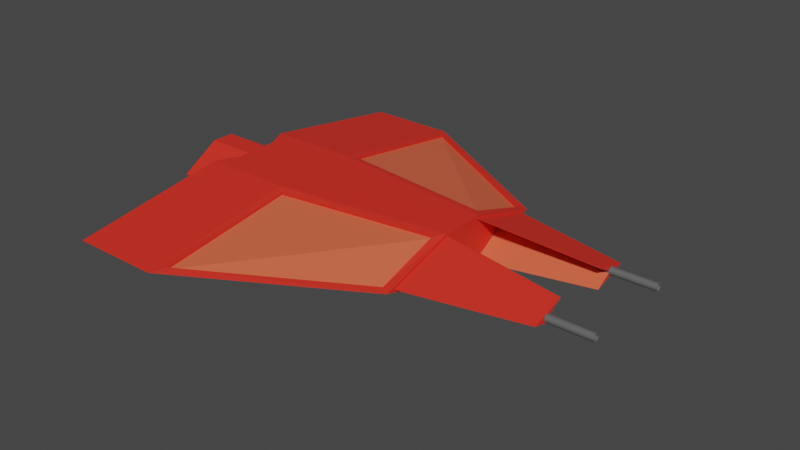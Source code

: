 # Source: spaceship.blend  (saved by Blender 2.82.7; exported with 4.5.12 LTS)
import bpy
from mathutils import Matrix  # noqa: F401  (used for matrix-valued properties, if any)

bpy.ops.wm.read_factory_settings(use_empty=True)
scene = bpy.context.scene
scene.name = 'Scene'

# ---- collections
col_collection = bpy.data.collections.new('Collection'); scene.collection.children.link(col_collection)

# ---- materials (node trees are filled in below, after node groups)
mat_material_001 = bpy.data.materials.new('Material.001')
mat_material_001.use_transparent_shadow = False
mat_material_002 = bpy.data.materials.new('Material.002')
mat_material_002.use_transparent_shadow = False
mat_material_003 = bpy.data.materials.new('Material.003')
mat_material_003.use_transparent_shadow = False

# ---- material node trees
mat_material_001.use_nodes = True; mat_material_001.node_tree.nodes.clear()
_N = mat_material_001.node_tree.nodes; _L = mat_material_001.node_tree.links
n0 = _N.new('ShaderNodeOutputMaterial'); n0.name = 'Material Output'; n0.location = (300, 300)
n1 = _N.new('ShaderNodeBsdfPrincipled'); n1.name = 'Principled BSDF'; n1.location = (10, 300)
n1.distribution = 'GGX'
n1.subsurface_method = 'BURLEY'
n1.inputs[0].default_value = (0.8, 0.02857, 0.0161, 1.0)
n1.inputs[3].default_value = 1.45
n1.inputs[27].default_value = (0.0, 0.0, 0.0, 1.0)
n1.inputs[28].default_value = 1.0
_L.new(n1.outputs[0], n0.inputs[0])
n0.is_active_output = True
mat_material_002.use_nodes = True; mat_material_002.node_tree.nodes.clear()
_N = mat_material_002.node_tree.nodes; _L = mat_material_002.node_tree.links
n0 = _N.new('ShaderNodeOutputMaterial'); n0.name = 'Material Output'; n0.location = (300, 300)
n1 = _N.new('ShaderNodeBsdfPrincipled'); n1.name = 'Principled BSDF'; n1.location = (10, 300)
n1.distribution = 'GGX'
n1.subsurface_method = 'BURLEY'
n1.inputs[0].default_value = (0.8, 0.1283, 0.05819, 1.0)
n1.inputs[3].default_value = 1.45
n1.inputs[27].default_value = (0.0, 0.0, 0.0, 1.0)
n1.inputs[28].default_value = 1.0
_L.new(n1.outputs[0], n0.inputs[0])
n0.is_active_output = True
mat_material_003.use_nodes = True; mat_material_003.node_tree.nodes.clear()
_N = mat_material_003.node_tree.nodes; _L = mat_material_003.node_tree.links
n0 = _N.new('ShaderNodeOutputMaterial'); n0.name = 'Material Output'; n0.location = (300, 300)
n1 = _N.new('ShaderNodeBsdfPrincipled'); n1.name = 'Principled BSDF'; n1.location = (10, 300)
n1.distribution = 'GGX'
n1.subsurface_method = 'BURLEY'
n1.inputs[0].default_value = (0.1156, 0.1156, 0.1156, 1.0)
n1.inputs[3].default_value = 1.45
n1.inputs[27].default_value = (0.0, 0.0, 0.0, 1.0)
n1.inputs[28].default_value = 1.0
_L.new(n1.outputs[0], n0.inputs[0])
n0.is_active_output = True

# ---- world
world_world = bpy.data.worlds.new('World'); scene.world = world_world
world_world.use_nodes = True; world_world.node_tree.nodes.clear()
_N = world_world.node_tree.nodes; _L = world_world.node_tree.links
n0 = _N.new('ShaderNodeOutputWorld'); n0.name = 'World Output'; n0.location = (300, 300)
n1 = _N.new('ShaderNodeBackground'); n1.name = 'Background'; n1.location = (10, 300)
n1.inputs[0].default_value = (0.05088, 0.05088, 0.05088, 1.0)
_L.new(n1.outputs[0], n0.inputs[0])
n0.is_active_output = True
world_world.color = (0.05088, 0.05088, 0.05088)
world_world.use_sun_shadow = False
world_world.sun_shadow_jitter_overblur = 0.0

# ---- meshes
me_cube_001 = bpy.data.meshes.new('Cube.001')
me_cube_001.from_pydata([(-1.0, 1.0, -0.5242), (-1.0, 1.0, 0.5242), (1.183, 4.176, 0.04892), (-1.0, 4.484, 0.0), (1.0, 1.0, -0.5242), (1.181, 1.155, 0.4803), (-0.7607, 2.242, 0.0), (-0.7607, 0.5, 0.5242), (4.909, 0.4913, -0.4653), (4.909, 2.037, 0.0), (-0.7607, 0.5, -0.5242), (4.909, 0.4913, 0.4653), (-0.7607, 1.121, 0.0), (4.909, 1.235, 0.0), (-0.7607, 0.25, -0.5242), (4.909, 0.4622, 0.4653), (-0.7607, 0.25, 0.5242), (4.909, 0.4622, -0.4653), (4.909, 0.25, -0.5242), (4.909, 0.5, -0.5242), (4.728, 0.705, 0.4958), (4.726, 2.14, 0.03333), (4.909, 0.25, 0.5242), (4.909, 1.121, 0.0), (7.555, 1.457, 0.0), (7.555, 1.051, 0.0), (7.555, 0.6605, -0.2227), (7.555, 0.6753, -0.2227), (7.555, 0.6753, 0.2227), (7.555, 0.6605, 0.2227), (1.0, 1.0, 0.5242), (1.0, 4.484, 0.0), (4.909, 2.242, 0.0), (4.909, 0.5, 0.5242), (1.178, 1.145, 0.4298), (1.179, 4.166, -0.001553), (4.723, 2.13, -0.01715), (4.725, 0.6949, 0.4453), (-0.7607, 0.25, -0.5242), (-0.7607, 1.121, 0.0), (-0.7607, 0.25, 0.5242), (-1.848, 0.9652, 0.0), (-1.848, 0.2277, -0.4439), (-1.848, 0.2277, 0.4439), (-0.7607, 0.0, 0.0), (4.909, 0.0, 0.0), (-1.0, -1.0, -0.5242), (-1.0, -1.0, 0.5242), (1.183, -4.176, 0.04892), (-1.0, -4.484, 0.0), (1.0, -1.0, -0.5242), (1.181, -1.155, 0.4803), (-0.7607, 0.0, -0.5242), (-0.7607, 0.0, 0.5242), (4.909, 0.0, -0.5242), (4.909, 0.0, 0.5242), (-0.7607, -2.242, 0.0), (-0.7607, -0.5, 0.5242), (4.909, -0.4913, -0.4653), (4.909, -2.037, 0.0), (-0.7607, -0.5, -0.5242), (4.909, -0.4913, 0.4653), (-0.7607, -1.121, 0.0), (4.909, -1.235, 0.0), (-0.7607, -0.25, -0.5242), (4.909, -0.4622, 0.4653), (-0.7607, -0.25, 0.5242), (4.909, -0.4622, -0.4653), (4.909, -0.25, -0.5242), (4.909, -0.5, -0.5242), (4.728, -0.705, 0.4958), (4.726, -2.14, 0.03333), (4.909, -0.25, 0.5242), (4.909, -1.121, 0.0), (7.555, -1.457, 0.0), (7.555, -1.051, 0.0), (7.555, -0.6605, -0.2227), (7.555, -0.6753, -0.2227), (7.555, -0.6753, 0.2227), (7.555, -0.6605, 0.2227), (1.0, -1.0, 0.5242), (1.0, -4.484, 0.0), (4.909, -2.242, 0.0), (4.909, -0.5, 0.5242), (1.178, -1.145, 0.4298), (1.179, -4.166, -0.001553), (4.723, -2.13, -0.01715), (4.725, -0.6949, 0.4453), (-0.7607, -0.25, -0.5242), (-0.7607, 0.0, -0.5242), (-0.7607, 0.0, 0.5242), (-0.7607, 0.0, 0.0), (-0.7607, -1.121, 0.0), (-0.7607, -0.25, 0.5242), (-1.848, 0.0, 0.4439), (-1.848, -0.9652, 0.0), (-1.848, -0.2277, -0.4439), (-1.848, 0.0, -0.4439), (-1.848, -0.2277, 0.4439), (-1.848, 0.25, -0.5242), (-1.848, 0.0, -0.5242), (-1.848, 0.0, 0.5242), (-1.848, 0.25, 0.5242), (-1.848, 1.121, 0.0), (-1.848, -0.25, -0.5242), (-1.848, -0.25, 0.5242), (-1.848, -1.121, 0.0), (-1.524, 0.2277, -0.4439), (-1.524, 0.0, -0.4439), (-1.524, 0.0, 0.4439), (-1.524, 0.2277, 0.4439), (-1.524, 0.9652, 0.0), (-1.524, -0.2277, -0.4439), (-1.524, -0.2277, 0.4439), (-1.524, -0.9652, 0.0), (7.212, -0.9941, 2.894e-08), (8.536, -1.011, -2.251e-08), (7.212, -0.9957, -0.01678), (8.536, -1.012, -0.0135), (7.212, -1.001, -0.03292), (8.536, -1.016, -0.02649), (7.212, -1.009, -0.0478), (8.536, -1.023, -0.03846), (7.212, -1.019, -0.06083), (8.536, -1.031, -0.04894), (7.212, -1.032, -0.07153), (8.536, -1.042, -0.05755), (7.212, -1.047, -0.07948), (8.536, -1.054, -0.06395), (7.212, -1.063, -0.08438), (8.536, -1.067, -0.06789), (7.212, -1.08, -0.08603), (8.536, -1.08, -0.06922), (7.212, -1.097, -0.08438), (8.536, -1.094, -0.06789), (7.212, -1.113, -0.07948), (8.536, -1.107, -0.06395), (7.212, -1.128, -0.07153), (8.536, -1.119, -0.05755), (7.212, -1.141, -0.06083), (8.536, -1.129, -0.04894), (7.212, -1.152, -0.0478), (8.536, -1.138, -0.03846), (7.212, -1.16, -0.03292), (8.536, -1.144, -0.02649), (7.212, -1.165, -0.01678), (8.536, -1.148, -0.0135), (7.212, -1.166, 5.697e-08), (8.536, -1.149, -6.063e-09), (7.212, -1.165, 0.01678), (8.536, -1.148, 0.0135), (7.212, -1.16, 0.03292), (8.536, -1.144, 0.02649), (7.212, -1.152, 0.0478), (8.536, -1.138, 0.03846), (7.212, -1.141, 0.06083), (8.536, -1.129, 0.04894), (7.212, -1.128, 0.07153), (8.536, -1.119, 0.05755), (7.212, -1.113, 0.07948), (8.536, -1.107, 0.06395), (7.212, -1.097, 0.08438), (8.536, -1.094, 0.06789), (7.212, -1.08, 0.08603), (8.536, -1.08, 0.06922), (7.212, -1.063, 0.08438), (8.536, -1.067, 0.06789), (7.212, -1.047, 0.07948), (8.536, -1.054, 0.06395), (7.212, -1.032, 0.07153), (8.536, -1.042, 0.05755), (7.212, -1.019, 0.06083), (8.536, -1.031, 0.04894), (7.212, -1.009, 0.0478), (8.536, -1.023, 0.03846), (7.212, -1.001, 0.03292), (8.536, -1.016, 0.02649), (7.212, -0.9957, 0.01678), (8.536, -1.012, 0.0135), (8.536, -0.9957, -0.01678), (8.536, -0.9941, -2.894e-08), (8.536, -1.001, -0.03292), (8.536, -1.009, -0.0478), (8.536, -1.019, -0.06083), (8.536, -1.032, -0.07153), (8.536, -1.047, -0.07948), (8.536, -1.063, -0.08438), (8.536, -1.08, -0.08603), (8.536, -1.097, -0.08438), (8.536, -1.113, -0.07948), (8.536, -1.128, -0.07153), (8.536, -1.141, -0.06083), (8.536, -1.152, -0.0478), (8.536, -1.16, -0.03292), (8.536, -1.165, -0.01678), (8.536, -1.166, -9.02e-10), (8.536, -1.165, 0.01678), (8.536, -1.16, 0.03292), (8.536, -1.152, 0.0478), (8.536, -1.141, 0.06083), (8.536, -1.128, 0.07153), (8.536, -1.113, 0.07948), (8.536, -1.097, 0.08438), (8.536, -1.08, 0.08603), (8.536, -1.063, 0.08438), (8.536, -1.047, 0.07948), (8.536, -1.032, 0.07153), (8.536, -1.019, 0.06083), (8.536, -1.009, 0.0478), (8.536, -1.001, 0.03292), (8.536, -0.9957, 0.01678), (8.414, -1.012, -0.0135), (8.414, -1.011, 6.541e-08), (8.414, -1.016, -0.02649), (8.414, -1.023, -0.03846), (8.414, -1.031, -0.04894), (8.414, -1.042, -0.05755), (8.414, -1.054, -0.06395), (8.414, -1.067, -0.06789), (8.414, -1.08, -0.06922), (8.414, -1.094, -0.06789), (8.414, -1.107, -0.06395), (8.414, -1.119, -0.05755), (8.414, -1.129, -0.04894), (8.414, -1.138, -0.03846), (8.414, -1.144, -0.02649), (8.414, -1.148, -0.0135), (8.414, -1.149, 8.187e-08), (8.414, -1.148, 0.0135), (8.414, -1.144, 0.02649), (8.414, -1.138, 0.03846), (8.414, -1.129, 0.04894), (8.414, -1.119, 0.05755), (8.414, -1.107, 0.06395), (8.414, -1.094, 0.06789), (8.414, -1.08, 0.06922), (8.414, -1.067, 0.06789), (8.414, -1.054, 0.06395), (8.414, -1.042, 0.05755), (8.414, -1.031, 0.04894), (8.414, -1.023, 0.03846), (8.414, -1.016, 0.02649), (8.414, -1.012, 0.0135), (7.212, 1.179, 2.894e-08), (8.536, 1.163, -2.251e-08), (7.212, 1.178, -0.01678), (8.536, 1.161, -0.0135), (7.212, 1.173, -0.03292), (8.536, 1.157, -0.02649), (7.212, 1.165, -0.0478), (8.536, 1.151, -0.03846), (7.212, 1.154, -0.06083), (8.536, 1.142, -0.04894), (7.212, 1.141, -0.07153), (8.536, 1.132, -0.05755), (7.212, 1.126, -0.07948), (8.536, 1.12, -0.06395), (7.212, 1.11, -0.08438), (8.536, 1.107, -0.06789), (7.212, 1.093, -0.08603), (8.536, 1.093, -0.06922), (7.212, 1.077, -0.08438), (8.536, 1.08, -0.06789), (7.212, 1.06, -0.07948), (8.536, 1.067, -0.06395), (7.212, 1.046, -0.07153), (8.536, 1.055, -0.05755), (7.212, 1.032, -0.06083), (8.536, 1.044, -0.04894), (7.212, 1.022, -0.0478), (8.536, 1.036, -0.03846), (7.212, 1.014, -0.03292), (8.536, 1.029, -0.02649), (7.212, 1.009, -0.01678), (8.536, 1.025, -0.0135), (7.212, 1.007, 5.697e-08), (8.536, 1.024, -6.063e-09), (7.212, 1.009, 0.01678), (8.536, 1.025, 0.0135), (7.212, 1.014, 0.03292), (8.536, 1.029, 0.02649), (7.212, 1.022, 0.0478), (8.536, 1.036, 0.03846), (7.212, 1.032, 0.06083), (8.536, 1.044, 0.04894), (7.212, 1.046, 0.07153), (8.536, 1.055, 0.05755), (7.212, 1.06, 0.07948), (8.536, 1.067, 0.06395), (7.212, 1.077, 0.08438), (8.536, 1.08, 0.06789), (7.212, 1.093, 0.08603), (8.536, 1.093, 0.06922), (7.212, 1.11, 0.08438), (8.536, 1.107, 0.06789), (7.212, 1.126, 0.07948), (8.536, 1.12, 0.06395), (7.212, 1.141, 0.07153), (8.536, 1.132, 0.05755), (7.212, 1.154, 0.06083), (8.536, 1.142, 0.04894), (7.212, 1.165, 0.0478), (8.536, 1.151, 0.03846), (7.212, 1.173, 0.03292), (8.536, 1.157, 0.02649), (7.212, 1.178, 0.01678), (8.536, 1.161, 0.0135), (8.536, 1.178, -0.01678), (8.536, 1.179, -2.894e-08), (8.536, 1.173, -0.03292), (8.536, 1.165, -0.0478), (8.536, 1.154, -0.06083), (8.536, 1.141, -0.07153), (8.536, 1.126, -0.07948), (8.536, 1.11, -0.08438), (8.536, 1.093, -0.08603), (8.536, 1.077, -0.08438), (8.536, 1.06, -0.07948), (8.536, 1.046, -0.07153), (8.536, 1.032, -0.06083), (8.536, 1.022, -0.0478), (8.536, 1.014, -0.03292), (8.536, 1.009, -0.01678), (8.536, 1.007, -9.02e-10), (8.536, 1.009, 0.01678), (8.536, 1.014, 0.03292), (8.536, 1.022, 0.0478), (8.536, 1.032, 0.06083), (8.536, 1.046, 0.07153), (8.536, 1.06, 0.07948), (8.536, 1.077, 0.08438), (8.536, 1.093, 0.08603), (8.536, 1.11, 0.08438), (8.536, 1.126, 0.07948), (8.536, 1.141, 0.07153), (8.536, 1.154, 0.06083), (8.536, 1.165, 0.0478), (8.536, 1.173, 0.03292), (8.536, 1.178, 0.01678), (8.414, 1.161, -0.0135), (8.414, 1.163, 6.541e-08), (8.414, 1.157, -0.02649), (8.414, 1.151, -0.03846), (8.414, 1.142, -0.04894), (8.414, 1.132, -0.05755), (8.414, 1.12, -0.06395), (8.414, 1.107, -0.06789), (8.414, 1.093, -0.06922), (8.414, 1.08, -0.06789), (8.414, 1.067, -0.06395), (8.414, 1.055, -0.05755), (8.414, 1.044, -0.04894), (8.414, 1.036, -0.03846), (8.414, 1.029, -0.02649), (8.414, 1.025, -0.0135), (8.414, 1.024, 8.187e-08), (8.414, 1.025, 0.0135), (8.414, 1.029, 0.02649), (8.414, 1.036, 0.03846), (8.414, 1.044, 0.04894), (8.414, 1.055, 0.05755), (8.414, 1.067, 0.06395), (8.414, 1.08, 0.06789), (8.414, 1.093, 0.06922), (8.414, 1.107, 0.06789), (8.414, 1.12, 0.06395), (8.414, 1.132, 0.05755), (8.414, 1.142, 0.04894), (8.414, 1.151, 0.03846), (8.414, 1.157, 0.02649), (8.414, 1.161, 0.0135)], [], [(6, 7, 1, 3), (3, 1, 30, 31), (18, 23, 45, 54), (10, 6, 3, 0), (21, 2, 35, 36), (0, 3, 31, 4), (38, 89, 100, 99), (40, 39, 103, 102), (23, 22, 55, 45), (19, 18, 54, 52, 14, 10, 0, 4), (7, 16, 53, 55, 22, 33, 30, 1), (14, 12, 6, 10), (4, 31, 32, 19), (12, 16, 7, 6), (53, 16, 40, 90), (9, 11, 28, 24), (12, 14, 38, 39), (11, 15, 29, 28), (8, 17, 18, 19), (11, 9, 32, 33), (9, 8, 19, 32), (15, 11, 33, 22), (13, 15, 22, 23), (17, 13, 23, 18), (24, 28, 29, 25), (27, 24, 25, 26), (15, 13, 25, 29), (8, 9, 24, 27), (17, 8, 27, 26), (13, 17, 26, 25), (5, 2, 31, 30), (2, 21, 32, 31), (20, 5, 30, 33), (21, 20, 33, 32), (35, 34, 37, 36), (5, 20, 37, 34), (2, 5, 34, 35), (20, 21, 36, 37), (14, 52, 89, 38), (16, 12, 39, 40), (39, 38, 99, 103), (90, 40, 102, 101), (56, 49, 47, 57), (49, 81, 80, 47), (68, 54, 45, 73), (60, 46, 49, 56), (71, 86, 85, 48), (46, 50, 81, 49), (88, 104, 100, 89), (93, 105, 106, 92), (73, 45, 55, 72), (69, 50, 46, 60, 64, 52, 54, 68), (57, 47, 80, 83, 72, 55, 53, 66), (64, 60, 56, 62), (50, 69, 82, 81), (62, 56, 57, 66), (53, 90, 93, 66), (44, 91, 90, 53), (59, 74, 78, 61), (62, 92, 88, 64), (52, 89, 91, 44), (61, 78, 79, 65), (58, 69, 68, 67), (61, 83, 82, 59), (59, 82, 69, 58), (65, 72, 83, 61), (63, 73, 72, 65), (67, 68, 73, 63), (74, 75, 79, 78), (77, 76, 75, 74), (65, 79, 75, 63), (58, 77, 74, 59), (67, 76, 77, 58), (63, 75, 76, 67), (51, 80, 81, 48), (48, 81, 82, 71), (70, 83, 80, 51), (71, 82, 83, 70), (85, 86, 87, 84), (51, 84, 87, 70), (48, 85, 84, 51), (70, 87, 86, 71), (64, 88, 89, 52), (66, 93, 92, 62), (92, 106, 104, 88), (90, 101, 105, 93), (97, 96, 112, 108), (97, 42, 99, 100), (43, 94, 101, 102), (41, 43, 102, 103), (42, 41, 103, 99), (96, 97, 100, 104), (94, 98, 105, 101), (98, 95, 106, 105), (95, 96, 104, 106), (108, 112, 114, 113, 109, 110, 111, 107), (43, 41, 111, 110), (42, 97, 108, 107), (96, 95, 114, 112), (98, 94, 109, 113), (41, 42, 107, 111), (94, 43, 110, 109), (95, 98, 113, 114), (115, 180, 179, 117), (117, 179, 181, 119), (119, 181, 182, 121), (121, 182, 183, 123), (123, 183, 184, 125), (125, 184, 185, 127), (127, 185, 186, 129), (129, 186, 187, 131), (131, 187, 188, 133), (133, 188, 189, 135), (135, 189, 190, 137), (137, 190, 191, 139), (139, 191, 192, 141), (141, 192, 193, 143), (143, 193, 194, 145), (145, 194, 195, 147), (147, 195, 196, 149), (149, 196, 197, 151), (151, 197, 198, 153), (153, 198, 199, 155), (155, 199, 200, 157), (157, 200, 201, 159), (159, 201, 202, 161), (161, 202, 203, 163), (163, 203, 204, 165), (165, 204, 205, 167), (167, 205, 206, 169), (169, 206, 207, 171), (171, 207, 208, 173), (173, 208, 209, 175), (120, 118, 211, 213), (175, 209, 210, 177), (177, 210, 180, 115), (115, 117, 119, 121, 123, 125, 127, 129, 131, 133, 135, 137, 139, 141, 143, 145, 147, 149, 151, 153, 155, 157, 159, 161, 163, 165, 167, 169, 171, 173, 175, 177), (116, 118, 179, 180), (118, 120, 181, 179), (120, 122, 182, 181), (122, 124, 183, 182), (124, 126, 184, 183), (126, 128, 185, 184), (128, 130, 186, 185), (130, 132, 187, 186), (132, 134, 188, 187), (134, 136, 189, 188), (136, 138, 190, 189), (138, 140, 191, 190), (140, 142, 192, 191), (142, 144, 193, 192), (144, 146, 194, 193), (146, 148, 195, 194), (148, 150, 196, 195), (150, 152, 197, 196), (152, 154, 198, 197), (154, 156, 199, 198), (156, 158, 200, 199), (158, 160, 201, 200), (160, 162, 202, 201), (162, 164, 203, 202), (164, 166, 204, 203), (166, 168, 205, 204), (168, 170, 206, 205), (170, 172, 207, 206), (172, 174, 208, 207), (174, 176, 209, 208), (176, 178, 210, 209), (178, 116, 180, 210), (211, 212, 242, 241, 240, 239, 238, 237, 236, 235, 234, 233, 232, 231, 230, 229, 228, 227, 226, 225, 224, 223, 222, 221, 220, 219, 218, 217, 216, 215, 214, 213), (174, 172, 239, 240), (148, 146, 226, 227), (122, 120, 213, 214), (176, 174, 240, 241), (150, 148, 227, 228), (124, 122, 214, 215), (178, 176, 241, 242), (152, 150, 228, 229), (126, 124, 215, 216), (116, 178, 242, 212), (154, 152, 229, 230), (128, 126, 216, 217), (156, 154, 230, 231), (130, 128, 217, 218), (158, 156, 231, 232), (132, 130, 218, 219), (160, 158, 232, 233), (134, 132, 219, 220), (162, 160, 233, 234), (136, 134, 220, 221), (164, 162, 234, 235), (138, 136, 221, 222), (166, 164, 235, 236), (140, 138, 222, 223), (168, 166, 236, 237), (142, 140, 223, 224), (170, 168, 237, 238), (144, 142, 224, 225), (118, 116, 212, 211), (172, 170, 238, 239), (146, 144, 225, 226), (243, 308, 307, 245), (245, 307, 309, 247), (247, 309, 310, 249), (249, 310, 311, 251), (251, 311, 312, 253), (253, 312, 313, 255), (255, 313, 314, 257), (257, 314, 315, 259), (259, 315, 316, 261), (261, 316, 317, 263), (263, 317, 318, 265), (265, 318, 319, 267), (267, 319, 320, 269), (269, 320, 321, 271), (271, 321, 322, 273), (273, 322, 323, 275), (275, 323, 324, 277), (277, 324, 325, 279), (279, 325, 326, 281), (281, 326, 327, 283), (283, 327, 328, 285), (285, 328, 329, 287), (287, 329, 330, 289), (289, 330, 331, 291), (291, 331, 332, 293), (293, 332, 333, 295), (295, 333, 334, 297), (297, 334, 335, 299), (299, 335, 336, 301), (301, 336, 337, 303), (248, 246, 339, 341), (303, 337, 338, 305), (305, 338, 308, 243), (243, 245, 247, 249, 251, 253, 255, 257, 259, 261, 263, 265, 267, 269, 271, 273, 275, 277, 279, 281, 283, 285, 287, 289, 291, 293, 295, 297, 299, 301, 303, 305), (244, 246, 307, 308), (246, 248, 309, 307), (248, 250, 310, 309), (250, 252, 311, 310), (252, 254, 312, 311), (254, 256, 313, 312), (256, 258, 314, 313), (258, 260, 315, 314), (260, 262, 316, 315), (262, 264, 317, 316), (264, 266, 318, 317), (266, 268, 319, 318), (268, 270, 320, 319), (270, 272, 321, 320), (272, 274, 322, 321), (274, 276, 323, 322), (276, 278, 324, 323), (278, 280, 325, 324), (280, 282, 326, 325), (282, 284, 327, 326), (284, 286, 328, 327), (286, 288, 329, 328), (288, 290, 330, 329), (290, 292, 331, 330), (292, 294, 332, 331), (294, 296, 333, 332), (296, 298, 334, 333), (298, 300, 335, 334), (300, 302, 336, 335), (302, 304, 337, 336), (304, 306, 338, 337), (306, 244, 308, 338), (339, 340, 370, 369, 368, 367, 366, 365, 364, 363, 362, 361, 360, 359, 358, 357, 356, 355, 354, 353, 352, 351, 350, 349, 348, 347, 346, 345, 344, 343, 342, 341), (302, 300, 367, 368), (276, 274, 354, 355), (250, 248, 341, 342), (304, 302, 368, 369), (278, 276, 355, 356), (252, 250, 342, 343), (306, 304, 369, 370), (280, 278, 356, 357), (254, 252, 343, 344), (244, 306, 370, 340), (282, 280, 357, 358), (256, 254, 344, 345), (284, 282, 358, 359), (258, 256, 345, 346), (286, 284, 359, 360), (260, 258, 346, 347), (288, 286, 360, 361), (262, 260, 347, 348), (290, 288, 361, 362), (264, 262, 348, 349), (292, 290, 362, 363), (266, 264, 349, 350), (294, 292, 363, 364), (268, 266, 350, 351), (296, 294, 364, 365), (270, 268, 351, 352), (298, 296, 365, 366), (272, 270, 352, 353), (246, 244, 340, 339), (300, 298, 366, 367), (274, 272, 353, 354)])
me_cube_001.polygons.foreach_set('material_index', [0, 0, 0, 0, 0, 0, 0, 0, 0, 0, 0, 1, 0, 1, 0, 0, 0, 0, 0, 0, 0, 0, 0, 0, 0, 0, 1, 0, 0, 1, 0, 0, 0, 0, 1, 0, 0, 0, 0, 0, 0, 0, 0, 0, 0, 0, 0, 0, 0, 0, 0, 0, 0, 1, 0, 1, 0, 0, 0, 0, 0, 0, 0, 0, 0, 0, 0, 0, 0, 0, 1, 0, 0, 1, 0, 0, 0, 0, 1, 0, 0, 0, 0, 0, 0, 0, 0, 0, 0, 0, 0, 0, 0, 0, 0, 1, 0, 0, 0, 0, 0, 0, 0, 2, 2, 2, 2, 2, 2, 2, 2, 2, 2, 2, 2, 2, 2, 2, 2, 2, 2, 2, 2, 2, 2, 2, 2, 2, 2, 2, 2, 2, 2, 2, 2, 2, 0, 2, 2, 2, 2, 2, 2, 2, 2, 2, 2, 2, 2, 2, 2, 2, 2, 2, 2, 2, 2, 2, 2, 2, 2, 2, 2, 2, 2, 2, 2, 2, 2, 2, 2, 2, 2, 2, 2, 2, 2, 2, 2, 2, 2, 2, 2, 2, 2, 2, 2, 2, 2, 2, 2, 2, 2, 2, 2, 2, 2, 2, 2, 2, 2, 2, 2, 2, 2, 2, 2, 2, 2, 2, 2, 2, 2, 2, 2, 2, 2, 2, 2, 2, 2, 2, 2, 2, 2, 2, 2, 2, 2, 2, 2, 2, 2, 2, 0, 2, 2, 2, 2, 2, 2, 2, 2, 2, 2, 2, 2, 2, 2, 2, 2, 2, 2, 2, 2, 2, 2, 2, 2, 2, 2, 2, 2, 2, 2, 2, 2, 2, 2, 2, 2, 2, 2, 2, 2, 2, 2, 2, 2, 2, 2, 2, 2, 2, 2, 2, 2, 2, 2, 2, 2, 2, 2, 2, 2, 2, 2, 2, 2])
_uv = me_cube_001.uv_layers.new(name='UVMap')
_uv.uv.foreach_set('vector', [0.5, 0.1875, 0.625, 0.1875, 0.625, 0.25, 0.5, 0.25, 0.5, 0.25, 0.625, 0.25, 0.625, 0.5, 0.5, 0.5, 0.375, 0.5938, 0.5, 0.5938, 0.5, 0.625, 0.375, 0.625, 0.375, 0.1875, 0.5, 0.1875, 0.5, 0.25, 0.375, 0.25, 0.5122, 0.5596, 0.5078, 0.5029, 0.5078, 0.5029, 0.5122, 0.5596, 0.375, 0.25, 0.5, 0.25, 0.5, 0.5, 0.375, 0.5, 0.125, 0.5938, 0.125, 0.625, 0.125, 0.625, 0.125, 0.5938, 0.625, 0.1562, 0.5, 0.1562, 0.5, 0.1562, 0.625, 0.1562, 0.5, 0.5938, 0.625, 0.5938, 0.625, 0.625, 0.5, 0.625, 0.375, 0.5625, 0.375, 0.5938, 0.375, 0.625, 0.125, 0.625, 0.125, 0.5938, 0.125, 0.5625, 0.125, 0.5, 0.375, 0.5, 0.875, 0.5625, 0.875, 0.5938, 0.875, 0.625, 0.625, 0.625, 0.625, 0.5938, 0.625, 0.5625, 0.625, 0.5, 0.875, 0.5, 0.375, 0.1562, 0.5, 0.1562, 0.5, 0.1875, 0.375, 0.1875, 0.375, 0.5, 0.5, 0.5, 0.5, 0.5625, 0.375, 0.5625, 0.5, 0.1562, 0.625, 0.1562, 0.625, 0.1875, 0.5, 0.1875, 0.875, 0.625, 0.875, 0.5938, 0.875, 0.5938, 0.875, 0.625, 0.5, 0.5682, 0.6109, 0.577, 0.6109, 0.577, 0.5, 0.5682, 0.5, 0.1562, 0.375, 0.1562, 0.375, 0.1562, 0.5, 0.1562, 0.6109, 0.577, 0.6109, 0.5802, 0.6109, 0.5802, 0.6109, 0.577, 0.3891, 0.577, 0.3891, 0.5802, 0.375, 0.5938, 0.375, 0.5625, 0.6109, 0.577, 0.5, 0.5682, 0.5, 0.5625, 0.625, 0.5625, 0.5, 0.5682, 0.3891, 0.577, 0.375, 0.5625, 0.5, 0.5625, 0.6109, 0.5802, 0.6109, 0.577, 0.625, 0.5625, 0.625, 0.5938, 0.5, 0.5906, 0.6109, 0.5802, 0.625, 0.5938, 0.5, 0.5938, 0.3891, 0.5802, 0.5, 0.5906, 0.5, 0.5938, 0.375, 0.5938, 0.5, 0.5682, 0.6109, 0.577, 0.6109, 0.5802, 0.5, 0.5906, 0.3891, 0.577, 0.5, 0.5682, 0.5, 0.5906, 0.3891, 0.5802, 0.6109, 0.5802, 0.5, 0.5906, 0.5, 0.5906, 0.6109, 0.5802, 0.3891, 0.577, 0.5, 0.5682, 0.5, 0.5682, 0.3891, 0.577, 0.3891, 0.5802, 0.3891, 0.577, 0.3891, 0.577, 0.3891, 0.5802, 0.5, 0.5906, 0.3891, 0.5802, 0.3891, 0.5802, 0.5, 0.5906, 0.6176, 0.5029, 0.5078, 0.5029, 0.5, 0.5, 0.625, 0.5, 0.5078, 0.5029, 0.5122, 0.5596, 0.5, 0.5625, 0.5, 0.5, 0.6133, 0.5596, 0.6176, 0.5029, 0.625, 0.5, 0.625, 0.5625, 0.5122, 0.5596, 0.6133, 0.5596, 0.625, 0.5625, 0.5, 0.5625, 0.5078, 0.5029, 0.6176, 0.5029, 0.6133, 0.5596, 0.5122, 0.5596, 0.6176, 0.5029, 0.6133, 0.5596, 0.6133, 0.5596, 0.6176, 0.5029, 0.5078, 0.5029, 0.6176, 0.5029, 0.6176, 0.5029, 0.5078, 0.5029, 0.6133, 0.5596, 0.5122, 0.5596, 0.5122, 0.5596, 0.6133, 0.5596, 0.125, 0.5938, 0.125, 0.625, 0.125, 0.625, 0.125, 0.5938, 0.625, 0.1562, 0.5, 0.1562, 0.5, 0.1562, 0.625, 0.1562, 0.5, 0.1562, 0.375, 0.1562, 0.375, 0.1562, 0.5, 0.1562, 0.875, 0.625, 0.875, 0.5938, 0.875, 0.5938, 0.875, 0.625, 0.5, 0.1875, 0.5, 0.25, 0.625, 0.25, 0.625, 0.1875, 0.5, 0.25, 0.5, 0.5, 0.625, 0.5, 0.625, 0.25, 0.375, 0.5938, 0.375, 0.625, 0.5, 0.625, 0.5, 0.5938, 0.375, 0.1875, 0.375, 0.25, 0.5, 0.25, 0.5, 0.1875, 0.5122, 0.5596, 0.5122, 0.5596, 0.5078, 0.5029, 0.5078, 0.5029, 0.375, 0.25, 0.375, 0.5, 0.5, 0.5, 0.5, 0.25, 0.125, 0.5938, 0.125, 0.5938, 0.125, 0.625, 0.125, 0.625, 0.625, 0.1562, 0.625, 0.1562, 0.5, 0.1562, 0.5, 0.1562, 0.5, 0.5938, 0.5, 0.625, 0.625, 0.625, 0.625, 0.5938, 0.375, 0.5625, 0.375, 0.5, 0.125, 0.5, 0.125, 0.5625, 0.125, 0.5938, 0.125, 0.625, 0.375, 0.625, 0.375, 0.5938, 0.875, 0.5625, 0.875, 0.5, 0.625, 0.5, 0.625, 0.5625, 0.625, 0.5938, 0.625, 0.625, 0.875, 0.625, 0.875, 0.5938, 0.375, 0.1562, 0.375, 0.1875, 0.5, 0.1875, 0.5, 0.1562, 0.375, 0.5, 0.375, 0.5625, 0.5, 0.5625, 0.5, 0.5, 0.5, 0.1562, 0.5, 0.1875, 0.625, 0.1875, 0.625, 0.1562, 0.875, 0.625, 0.875, 0.625, 0.875, 0.5938, 0.875, 0.5938, 0.0, 0.0, 0.0, 0.0, 0.0, 0.0, 0.0, 0.0, 0.5, 0.5682, 0.5, 0.5682, 0.6109, 0.577, 0.6109, 0.577, 0.5, 0.1562, 0.5, 0.1562, 0.375, 0.1562, 0.375, 0.1562, 0.0, 0.0, 0.0, 0.0, 0.0, 0.0, 0.0, 0.0, 0.6109, 0.577, 0.6109, 0.577, 0.6109, 0.5802, 0.6109, 0.5802, 0.3891, 0.577, 0.375, 0.5625, 0.375, 0.5938, 0.3891, 0.5802, 0.6109, 0.577, 0.625, 0.5625, 0.5, 0.5625, 0.5, 0.5682, 0.5, 0.5682, 0.5, 0.5625, 0.375, 0.5625, 0.3891, 0.577, 0.6109, 0.5802, 0.625, 0.5938, 0.625, 0.5625, 0.6109, 0.577, 0.5, 0.5906, 0.5, 0.5938, 0.625, 0.5938, 0.6109, 0.5802, 0.3891, 0.5802, 0.375, 0.5938, 0.5, 0.5938, 0.5, 0.5906, 0.5, 0.5682, 0.5, 0.5906, 0.6109, 0.5802, 0.6109, 0.577, 0.3891, 0.577, 0.3891, 0.5802, 0.5, 0.5906, 0.5, 0.5682, 0.6109, 0.5802, 0.6109, 0.5802, 0.5, 0.5906, 0.5, 0.5906, 0.3891, 0.577, 0.3891, 0.577, 0.5, 0.5682, 0.5, 0.5682, 0.3891, 0.5802, 0.3891, 0.5802, 0.3891, 0.577, 0.3891, 0.577, 0.5, 0.5906, 0.5, 0.5906, 0.3891, 0.5802, 0.3891, 0.5802, 0.6176, 0.5029, 0.625, 0.5, 0.5, 0.5, 0.5078, 0.5029, 0.5078, 0.5029, 0.5, 0.5, 0.5, 0.5625, 0.5122, 0.5596, 0.6133, 0.5596, 0.625, 0.5625, 0.625, 0.5, 0.6176, 0.5029, 0.5122, 0.5596, 0.5, 0.5625, 0.625, 0.5625, 0.6133, 0.5596, 0.5078, 0.5029, 0.5122, 0.5596, 0.6133, 0.5596, 0.6176, 0.5029, 0.6176, 0.5029, 0.6176, 0.5029, 0.6133, 0.5596, 0.6133, 0.5596, 0.5078, 0.5029, 0.5078, 0.5029, 0.6176, 0.5029, 0.6176, 0.5029, 0.6133, 0.5596, 0.6133, 0.5596, 0.5122, 0.5596, 0.5122, 0.5596, 0.125, 0.5938, 0.125, 0.5938, 0.125, 0.625, 0.125, 0.625, 0.625, 0.1562, 0.625, 0.1562, 0.5, 0.1562, 0.5, 0.1562, 0.5, 0.1562, 0.5, 0.1562, 0.375, 0.1562, 0.375, 0.1562, 0.875, 0.625, 0.875, 0.625, 0.875, 0.5938, 0.875, 0.5938, 0.3941, 0.1367, 0.3941, 0.1522, 0.3941, 0.1522, 0.3941, 0.1367, 0.3941, 0.1367, 0.3941, 0.1522, 0.375, 0.1562, 0.375, 0.125, 0.6059, 0.1522, 0.6059, 0.1367, 0.625, 0.125, 0.625, 0.1562, 0.5, 0.1561, 0.6059, 0.1522, 0.625, 0.1562, 0.5, 0.1562, 0.3941, 0.1522, 0.5, 0.1561, 0.5, 0.1562, 0.375, 0.1562, 0.3941, 0.1522, 0.3941, 0.1367, 0.375, 0.125, 0.375, 0.1562, 0.6059, 0.1367, 0.6059, 0.1522, 0.625, 0.1562, 0.625, 0.125, 0.6059, 0.1522, 0.5, 0.1561, 0.5, 0.1562, 0.625, 0.1562, 0.5, 0.1561, 0.3941, 0.1522, 0.375, 0.1562, 0.5, 0.1562, 0.3941, 0.1367, 0.3941, 0.1522, 0.5, 0.1561, 0.6059, 0.1522, 0.6059, 0.1367, 0.6059, 0.1522, 0.5, 0.1561, 0.3941, 0.1522, 0.6059, 0.1522, 0.5, 0.1561, 0.5, 0.1561, 0.6059, 0.1522, 0.3941, 0.1522, 0.3941, 0.1367, 0.3941, 0.1367, 0.3941, 0.1522, 0.3941, 0.1522, 0.5, 0.1561, 0.5, 0.1561, 0.3941, 0.1522, 0.6059, 0.1522, 0.6059, 0.1367, 0.6059, 0.1367, 0.6059, 0.1522, 0.5, 0.1561, 0.3941, 0.1522, 0.3941, 0.1522, 0.5, 0.1561, 0.6059, 0.1367, 0.6059, 0.1522, 0.6059, 0.1522, 0.6059, 0.1367, 0.5, 0.1561, 0.6059, 0.1522, 0.6059, 0.1522, 0.5, 0.1561, 1.0, 0.5, 1.0, 1.0, 0.9688, 1.0, 0.9688, 0.5, 0.9688, 0.5, 0.9688, 1.0, 0.9375, 1.0, 0.9375, 0.5, 0.9375, 0.5, 0.9375, 1.0, 0.9062, 1.0, 0.9062, 0.5, 0.9062, 0.5, 0.9062, 1.0, 0.875, 1.0, 0.875, 0.5, 0.875, 0.5, 0.875, 1.0, 0.8438, 1.0, 0.8438, 0.5, 0.8438, 0.5, 0.8438, 1.0, 0.8125, 1.0, 0.8125, 0.5, 0.8125, 0.5, 0.8125, 1.0, 0.7812, 1.0, 0.7812, 0.5, 0.7812, 0.5, 0.7812, 1.0, 0.75, 1.0, 0.75, 0.5, 0.75, 0.5, 0.75, 1.0, 0.7188, 1.0, 0.7188, 0.5, 0.7188, 0.5, 0.7188, 1.0, 0.6875, 1.0, 0.6875, 0.5, 0.6875, 0.5, 0.6875, 1.0, 0.6562, 1.0, 0.6562, 0.5, 0.6562, 0.5, 0.6562, 1.0, 0.625, 1.0, 0.625, 0.5, 0.625, 0.5, 0.625, 1.0, 0.5938, 1.0, 0.5938, 0.5, 0.5938, 0.5, 0.5938, 1.0, 0.5625, 1.0, 0.5625, 0.5, 0.5625, 0.5, 0.5625, 1.0, 0.5312, 1.0, 0.5312, 0.5, 0.5312, 0.5, 0.5312, 1.0, 0.5, 1.0, 0.5, 0.5, 0.5, 0.5, 0.5, 1.0, 0.4688, 1.0, 0.4688, 0.5, 0.4688, 0.5, 0.4688, 1.0, 0.4375, 1.0, 0.4375, 0.5, 0.4375, 0.5, 0.4375, 1.0, 0.4062, 1.0, 0.4062, 0.5, 0.4062, 0.5, 0.4062, 1.0, 0.375, 1.0, 0.375, 0.5, 0.375, 0.5, 0.375, 1.0, 0.3438, 1.0, 0.3438, 0.5, 0.3438, 0.5, 0.3438, 1.0, 0.3125, 1.0, 0.3125, 0.5, 0.3125, 0.5, 0.3125, 1.0, 0.2812, 1.0, 0.2812, 0.5, 0.2812, 0.5, 0.2812, 1.0, 0.25, 1.0, 0.25, 0.5, 0.25, 0.5, 0.25, 1.0, 0.2188, 1.0, 0.2188, 0.5, 0.2188, 0.5, 0.2188, 1.0, 0.1875, 1.0, 0.1875, 0.5, 0.1875, 0.5, 0.1875, 1.0, 0.1562, 1.0, 0.1562, 0.5, 0.1562, 0.5, 0.1562, 1.0, 0.125, 1.0, 0.125, 0.5, 0.125, 0.5, 0.125, 1.0, 0.09375, 1.0, 0.09375, 0.5, 0.09375, 0.5, 0.09375, 1.0, 0.0625, 1.0, 0.0625, 0.5, 0.3239, 0.4284, 0.2877, 0.4394, 0.2877, 0.4394, 0.3239, 0.4284, 0.0625, 0.5, 0.0625, 1.0, 0.03125, 1.0, 0.03125, 0.5, 0.03125, 0.5, 0.03125, 1.0, 0.0, 1.0, 0.0, 0.5, 0.75, 0.49, 0.7968, 0.4854, 0.8418, 0.4717, 0.8833, 0.4496, 0.9197, 0.4197, 0.9496, 0.3833, 0.9717, 0.3418, 0.9854, 0.2968, 0.99, 0.25, 0.9854, 0.2032, 0.9717, 0.1582, 0.9496, 0.1167, 0.9197, 0.08029, 0.8833, 0.05045, 0.8418, 0.02827, 0.7968, 0.01461, 0.75, 0.01, 0.7032, 0.01461, 0.6582, 0.02827, 0.6167, 0.05045, 0.5803, 0.08029, 0.5504, 0.1167, 0.5283, 0.1582, 0.5146, 0.2032, 0.51, 0.25, 0.5146, 0.2968, 0.5283, 0.3418, 0.5504, 0.3833, 0.5803, 0.4197, 0.6167, 0.4496, 0.6582, 0.4717, 0.7032, 0.4854, 0.25, 0.4431, 0.2877, 0.4394, 0.2968, 0.4854, 0.25, 0.49, 0.2877, 0.4394, 0.3239, 0.4284, 0.3418, 0.4717, 0.2968, 0.4854, 0.3239, 0.4284, 0.3573, 0.4106, 0.3833, 0.4496, 0.3418, 0.4717, 0.3573, 0.4106, 0.3865, 0.3865, 0.4197, 0.4197, 0.3833, 0.4496, 0.3865, 0.3865, 0.4106, 0.3573, 0.4496, 0.3833, 0.4197, 0.4197, 0.4106, 0.3573, 0.4284, 0.3239, 0.4717, 0.3418, 0.4496, 0.3833, 0.4284, 0.3239, 0.4394, 0.2877, 0.4854, 0.2968, 0.4717, 0.3418, 0.4394, 0.2877, 0.4431, 0.25, 0.49, 0.25, 0.4854, 0.2968, 0.4431, 0.25, 0.4394, 0.2123, 0.4854, 0.2032, 0.49, 0.25, 0.4394, 0.2123, 0.4284, 0.1761, 0.4717, 0.1582, 0.4854, 0.2032, 0.4284, 0.1761, 0.4106, 0.1427, 0.4496, 0.1167, 0.4717, 0.1582, 0.4106, 0.1427, 0.3865, 0.1135, 0.4197, 0.08029, 0.4496, 0.1167, 0.3865, 0.1135, 0.3573, 0.08945, 0.3833, 0.05045, 0.4197, 0.08029, 0.3573, 0.08945, 0.3239, 0.07161, 0.3418, 0.02827, 0.3833, 0.05045, 0.3239, 0.07161, 0.2877, 0.06062, 0.2968, 0.01461, 0.3418, 0.02827, 0.2877, 0.06062, 0.25, 0.05691, 0.25, 0.01, 0.2968, 0.01461, 0.25, 0.05691, 0.2123, 0.06062, 0.2032, 0.01461, 0.25, 0.01, 0.2123, 0.06062, 0.1761, 0.07161, 0.1582, 0.02827, 0.2032, 0.01461, 0.1761, 0.07161, 0.1427, 0.08945, 0.1167, 0.05045, 0.1582, 0.02827, 0.1427, 0.08945, 0.1135, 0.1135, 0.08029, 0.08029, 0.1167, 0.05045, 0.1135, 0.1135, 0.08945, 0.1427, 0.05045, 0.1167, 0.08029, 0.08029, 0.08945, 0.1427, 0.07161, 0.1761, 0.02827, 0.1582, 0.05045, 0.1167, 0.07161, 0.1761, 0.06062, 0.2123, 0.01461, 0.2032, 0.02827, 0.1582, 0.06062, 0.2123, 0.05691, 0.25, 0.01, 0.25, 0.01461, 0.2032, 0.05691, 0.25, 0.06062, 0.2877, 0.01461, 0.2968, 0.01, 0.25, 0.06062, 0.2877, 0.07161, 0.3239, 0.02827, 0.3418, 0.01461, 0.2968, 0.07161, 0.3239, 0.08945, 0.3573, 0.05045, 0.3833, 0.02827, 0.3418, 0.08945, 0.3573, 0.1135, 0.3865, 0.08029, 0.4197, 0.05045, 0.3833, 0.1135, 0.3865, 0.1427, 0.4106, 0.1167, 0.4496, 0.08029, 0.4197, 0.1427, 0.4106, 0.1761, 0.4284, 0.1582, 0.4717, 0.1167, 0.4496, 0.1761, 0.4284, 0.2123, 0.4394, 0.2032, 0.4854, 0.1582, 0.4717, 0.2123, 0.4394, 0.25, 0.4431, 0.25, 0.49, 0.2032, 0.4854, 0.2877, 0.4394, 0.25, 0.4431, 0.2123, 0.4394, 0.1761, 0.4284, 0.1427, 0.4106, 0.1135, 0.3865, 0.08945, 0.3573, 0.07161, 0.3239, 0.06062, 0.2877, 0.05691, 0.25, 0.06062, 0.2123, 0.07161, 0.1761, 0.08945, 0.1427, 0.1135, 0.1135, 0.1427, 0.08945, 0.1761, 0.07161, 0.2123, 0.06062, 0.25, 0.05691, 0.2877, 0.06062, 0.3239, 0.07161, 0.3573, 0.08945, 0.3865, 0.1135, 0.4106, 0.1427, 0.4284, 0.1761, 0.4394, 0.2123, 0.4431, 0.25, 0.4394, 0.2877, 0.4284, 0.3239, 0.4106, 0.3573, 0.3865, 0.3865, 0.3573, 0.4106, 0.3239, 0.4284, 0.1427, 0.4106, 0.1135, 0.3865, 0.1135, 0.3865, 0.1427, 0.4106, 0.25, 0.05691, 0.2877, 0.06062, 0.2877, 0.06062, 0.25, 0.05691, 0.3573, 0.4106, 0.3239, 0.4284, 0.3239, 0.4284, 0.3573, 0.4106, 0.1761, 0.4284, 0.1427, 0.4106, 0.1427, 0.4106, 0.1761, 0.4284, 0.2123, 0.06062, 0.25, 0.05691, 0.25, 0.05691, 0.2123, 0.06062, 0.3865, 0.3865, 0.3573, 0.4106, 0.3573, 0.4106, 0.3865, 0.3865, 0.2123, 0.4394, 0.1761, 0.4284, 0.1761, 0.4284, 0.2123, 0.4394, 0.1761, 0.07161, 0.2123, 0.06062, 0.2123, 0.06062, 0.1761, 0.07161, 0.4106, 0.3573, 0.3865, 0.3865, 0.3865, 0.3865, 0.4106, 0.3573, 0.25, 0.4431, 0.2123, 0.4394, 0.2123, 0.4394, 0.25, 0.4431, 0.1427, 0.08945, 0.1761, 0.07161, 0.1761, 0.07161, 0.1427, 0.08945, 0.4284, 0.3239, 0.4106, 0.3573, 0.4106, 0.3573, 0.4284, 0.3239, 0.1135, 0.1135, 0.1427, 0.08945, 0.1427, 0.08945, 0.1135, 0.1135, 0.4394, 0.2877, 0.4284, 0.3239, 0.4284, 0.3239, 0.4394, 0.2877, 0.08945, 0.1427, 0.1135, 0.1135, 0.1135, 0.1135, 0.08945, 0.1427, 0.4431, 0.25, 0.4394, 0.2877, 0.4394, 0.2877, 0.4431, 0.25, 0.07161, 0.1761, 0.08945, 0.1427, 0.08945, 0.1427, 0.07161, 0.1761, 0.4394, 0.2123, 0.4431, 0.25, 0.4431, 0.25, 0.4394, 0.2123, 0.06062, 0.2123, 0.07161, 0.1761, 0.07161, 0.1761, 0.06062, 0.2123, 0.4284, 0.1761, 0.4394, 0.2123, 0.4394, 0.2123, 0.4284, 0.1761, 0.05691, 0.25, 0.06062, 0.2123, 0.06062, 0.2123, 0.05691, 0.25, 0.4106, 0.1427, 0.4284, 0.1761, 0.4284, 0.1761, 0.4106, 0.1427, 0.06062, 0.2877, 0.05691, 0.25, 0.05691, 0.25, 0.06062, 0.2877, 0.3865, 0.1135, 0.4106, 0.1427, 0.4106, 0.1427, 0.3865, 0.1135, 0.07161, 0.3239, 0.06062, 0.2877, 0.06062, 0.2877, 0.07161, 0.3239, 0.3573, 0.08945, 0.3865, 0.1135, 0.3865, 0.1135, 0.3573, 0.08945, 0.08945, 0.3573, 0.07161, 0.3239, 0.07161, 0.3239, 0.08945, 0.3573, 0.3239, 0.07161, 0.3573, 0.08945, 0.3573, 0.08945, 0.3239, 0.07161, 0.2877, 0.4394, 0.25, 0.4431, 0.25, 0.4431, 0.2877, 0.4394, 0.1135, 0.3865, 0.08945, 0.3573, 0.08945, 0.3573, 0.1135, 0.3865, 0.2877, 0.06062, 0.3239, 0.07161, 0.3239, 0.07161, 0.2877, 0.06062, 1.0, 0.5, 1.0, 1.0, 0.9688, 1.0, 0.9688, 0.5, 0.9688, 0.5, 0.9688, 1.0, 0.9375, 1.0, 0.9375, 0.5, 0.9375, 0.5, 0.9375, 1.0, 0.9062, 1.0, 0.9062, 0.5, 0.9062, 0.5, 0.9062, 1.0, 0.875, 1.0, 0.875, 0.5, 0.875, 0.5, 0.875, 1.0, 0.8438, 1.0, 0.8438, 0.5, 0.8438, 0.5, 0.8438, 1.0, 0.8125, 1.0, 0.8125, 0.5, 0.8125, 0.5, 0.8125, 1.0, 0.7812, 1.0, 0.7812, 0.5, 0.7812, 0.5, 0.7812, 1.0, 0.75, 1.0, 0.75, 0.5, 0.75, 0.5, 0.75, 1.0, 0.7188, 1.0, 0.7188, 0.5, 0.7188, 0.5, 0.7188, 1.0, 0.6875, 1.0, 0.6875, 0.5, 0.6875, 0.5, 0.6875, 1.0, 0.6562, 1.0, 0.6562, 0.5, 0.6562, 0.5, 0.6562, 1.0, 0.625, 1.0, 0.625, 0.5, 0.625, 0.5, 0.625, 1.0, 0.5938, 1.0, 0.5938, 0.5, 0.5938, 0.5, 0.5938, 1.0, 0.5625, 1.0, 0.5625, 0.5, 0.5625, 0.5, 0.5625, 1.0, 0.5312, 1.0, 0.5312, 0.5, 0.5312, 0.5, 0.5312, 1.0, 0.5, 1.0, 0.5, 0.5, 0.5, 0.5, 0.5, 1.0, 0.4688, 1.0, 0.4688, 0.5, 0.4688, 0.5, 0.4688, 1.0, 0.4375, 1.0, 0.4375, 0.5, 0.4375, 0.5, 0.4375, 1.0, 0.4062, 1.0, 0.4062, 0.5, 0.4062, 0.5, 0.4062, 1.0, 0.375, 1.0, 0.375, 0.5, 0.375, 0.5, 0.375, 1.0, 0.3438, 1.0, 0.3438, 0.5, 0.3438, 0.5, 0.3438, 1.0, 0.3125, 1.0, 0.3125, 0.5, 0.3125, 0.5, 0.3125, 1.0, 0.2812, 1.0, 0.2812, 0.5, 0.2812, 0.5, 0.2812, 1.0, 0.25, 1.0, 0.25, 0.5, 0.25, 0.5, 0.25, 1.0, 0.2188, 1.0, 0.2188, 0.5, 0.2188, 0.5, 0.2188, 1.0, 0.1875, 1.0, 0.1875, 0.5, 0.1875, 0.5, 0.1875, 1.0, 0.1562, 1.0, 0.1562, 0.5, 0.1562, 0.5, 0.1562, 1.0, 0.125, 1.0, 0.125, 0.5, 0.125, 0.5, 0.125, 1.0, 0.09375, 1.0, 0.09375, 0.5, 0.09375, 0.5, 0.09375, 1.0, 0.0625, 1.0, 0.0625, 0.5, 0.3239, 0.4284, 0.2877, 0.4394, 0.2877, 0.4394, 0.3239, 0.4284, 0.0625, 0.5, 0.0625, 1.0, 0.03125, 1.0, 0.03125, 0.5, 0.03125, 0.5, 0.03125, 1.0, 0.0, 1.0, 0.0, 0.5, 0.75, 0.49, 0.7968, 0.4854, 0.8418, 0.4717, 0.8833, 0.4496, 0.9197, 0.4197, 0.9496, 0.3833, 0.9717, 0.3418, 0.9854, 0.2968, 0.99, 0.25, 0.9854, 0.2032, 0.9717, 0.1582, 0.9496, 0.1167, 0.9197, 0.08029, 0.8833, 0.05045, 0.8418, 0.02827, 0.7968, 0.01461, 0.75, 0.01, 0.7032, 0.01461, 0.6582, 0.02827, 0.6167, 0.05045, 0.5803, 0.08029, 0.5504, 0.1167, 0.5283, 0.1582, 0.5146, 0.2032, 0.51, 0.25, 0.5146, 0.2968, 0.5283, 0.3418, 0.5504, 0.3833, 0.5803, 0.4197, 0.6167, 0.4496, 0.6582, 0.4717, 0.7032, 0.4854, 0.25, 0.4431, 0.2877, 0.4394, 0.2968, 0.4854, 0.25, 0.49, 0.2877, 0.4394, 0.3239, 0.4284, 0.3418, 0.4717, 0.2968, 0.4854, 0.3239, 0.4284, 0.3573, 0.4106, 0.3833, 0.4496, 0.3418, 0.4717, 0.3573, 0.4106, 0.3865, 0.3865, 0.4197, 0.4197, 0.3833, 0.4496, 0.3865, 0.3865, 0.4106, 0.3573, 0.4496, 0.3833, 0.4197, 0.4197, 0.4106, 0.3573, 0.4284, 0.3239, 0.4717, 0.3418, 0.4496, 0.3833, 0.4284, 0.3239, 0.4394, 0.2877, 0.4854, 0.2968, 0.4717, 0.3418, 0.4394, 0.2877, 0.4431, 0.25, 0.49, 0.25, 0.4854, 0.2968, 0.4431, 0.25, 0.4394, 0.2123, 0.4854, 0.2032, 0.49, 0.25, 0.4394, 0.2123, 0.4284, 0.1761, 0.4717, 0.1582, 0.4854, 0.2032, 0.4284, 0.1761, 0.4106, 0.1427, 0.4496, 0.1167, 0.4717, 0.1582, 0.4106, 0.1427, 0.3865, 0.1135, 0.4197, 0.08029, 0.4496, 0.1167, 0.3865, 0.1135, 0.3573, 0.08945, 0.3833, 0.05045, 0.4197, 0.08029, 0.3573, 0.08945, 0.3239, 0.07161, 0.3418, 0.02827, 0.3833, 0.05045, 0.3239, 0.07161, 0.2877, 0.06062, 0.2968, 0.01461, 0.3418, 0.02827, 0.2877, 0.06062, 0.25, 0.05691, 0.25, 0.01, 0.2968, 0.01461, 0.25, 0.05691, 0.2123, 0.06062, 0.2032, 0.01461, 0.25, 0.01, 0.2123, 0.06062, 0.1761, 0.07161, 0.1582, 0.02827, 0.2032, 0.01461, 0.1761, 0.07161, 0.1427, 0.08945, 0.1167, 0.05045, 0.1582, 0.02827, 0.1427, 0.08945, 0.1135, 0.1135, 0.08029, 0.08029, 0.1167, 0.05045, 0.1135, 0.1135, 0.08945, 0.1427, 0.05045, 0.1167, 0.08029, 0.08029, 0.08945, 0.1427, 0.07161, 0.1761, 0.02827, 0.1582, 0.05045, 0.1167, 0.07161, 0.1761, 0.06062, 0.2123, 0.01461, 0.2032, 0.02827, 0.1582, 0.06062, 0.2123, 0.05691, 0.25, 0.01, 0.25, 0.01461, 0.2032, 0.05691, 0.25, 0.06062, 0.2877, 0.01461, 0.2968, 0.01, 0.25, 0.06062, 0.2877, 0.07161, 0.3239, 0.02827, 0.3418, 0.01461, 0.2968, 0.07161, 0.3239, 0.08945, 0.3573, 0.05045, 0.3833, 0.02827, 0.3418, 0.08945, 0.3573, 0.1135, 0.3865, 0.08029, 0.4197, 0.05045, 0.3833, 0.1135, 0.3865, 0.1427, 0.4106, 0.1167, 0.4496, 0.08029, 0.4197, 0.1427, 0.4106, 0.1761, 0.4284, 0.1582, 0.4717, 0.1167, 0.4496, 0.1761, 0.4284, 0.2123, 0.4394, 0.2032, 0.4854, 0.1582, 0.4717, 0.2123, 0.4394, 0.25, 0.4431, 0.25, 0.49, 0.2032, 0.4854, 0.2877, 0.4394, 0.25, 0.4431, 0.2123, 0.4394, 0.1761, 0.4284, 0.1427, 0.4106, 0.1135, 0.3865, 0.08945, 0.3573, 0.07161, 0.3239, 0.06062, 0.2877, 0.05691, 0.25, 0.06062, 0.2123, 0.07161, 0.1761, 0.08945, 0.1427, 0.1135, 0.1135, 0.1427, 0.08945, 0.1761, 0.07161, 0.2123, 0.06062, 0.25, 0.05691, 0.2877, 0.06062, 0.3239, 0.07161, 0.3573, 0.08945, 0.3865, 0.1135, 0.4106, 0.1427, 0.4284, 0.1761, 0.4394, 0.2123, 0.4431, 0.25, 0.4394, 0.2877, 0.4284, 0.3239, 0.4106, 0.3573, 0.3865, 0.3865, 0.3573, 0.4106, 0.3239, 0.4284, 0.1427, 0.4106, 0.1135, 0.3865, 0.1135, 0.3865, 0.1427, 0.4106, 0.25, 0.05691, 0.2877, 0.06062, 0.2877, 0.06062, 0.25, 0.05691, 0.3573, 0.4106, 0.3239, 0.4284, 0.3239, 0.4284, 0.3573, 0.4106, 0.1761, 0.4284, 0.1427, 0.4106, 0.1427, 0.4106, 0.1761, 0.4284, 0.2123, 0.06062, 0.25, 0.05691, 0.25, 0.05691, 0.2123, 0.06062, 0.3865, 0.3865, 0.3573, 0.4106, 0.3573, 0.4106, 0.3865, 0.3865, 0.2123, 0.4394, 0.1761, 0.4284, 0.1761, 0.4284, 0.2123, 0.4394, 0.1761, 0.07161, 0.2123, 0.06062, 0.2123, 0.06062, 0.1761, 0.07161, 0.4106, 0.3573, 0.3865, 0.3865, 0.3865, 0.3865, 0.4106, 0.3573, 0.25, 0.4431, 0.2123, 0.4394, 0.2123, 0.4394, 0.25, 0.4431, 0.1427, 0.08945, 0.1761, 0.07161, 0.1761, 0.07161, 0.1427, 0.08945, 0.4284, 0.3239, 0.4106, 0.3573, 0.4106, 0.3573, 0.4284, 0.3239, 0.1135, 0.1135, 0.1427, 0.08945, 0.1427, 0.08945, 0.1135, 0.1135, 0.4394, 0.2877, 0.4284, 0.3239, 0.4284, 0.3239, 0.4394, 0.2877, 0.08945, 0.1427, 0.1135, 0.1135, 0.1135, 0.1135, 0.08945, 0.1427, 0.4431, 0.25, 0.4394, 0.2877, 0.4394, 0.2877, 0.4431, 0.25, 0.07161, 0.1761, 0.08945, 0.1427, 0.08945, 0.1427, 0.07161, 0.1761, 0.4394, 0.2123, 0.4431, 0.25, 0.4431, 0.25, 0.4394, 0.2123, 0.06062, 0.2123, 0.07161, 0.1761, 0.07161, 0.1761, 0.06062, 0.2123, 0.4284, 0.1761, 0.4394, 0.2123, 0.4394, 0.2123, 0.4284, 0.1761, 0.05691, 0.25, 0.06062, 0.2123, 0.06062, 0.2123, 0.05691, 0.25, 0.4106, 0.1427, 0.4284, 0.1761, 0.4284, 0.1761, 0.4106, 0.1427, 0.06062, 0.2877, 0.05691, 0.25, 0.05691, 0.25, 0.06062, 0.2877, 0.3865, 0.1135, 0.4106, 0.1427, 0.4106, 0.1427, 0.3865, 0.1135, 0.07161, 0.3239, 0.06062, 0.2877, 0.06062, 0.2877, 0.07161, 0.3239, 0.3573, 0.08945, 0.3865, 0.1135, 0.3865, 0.1135, 0.3573, 0.08945, 0.08945, 0.3573, 0.07161, 0.3239, 0.07161, 0.3239, 0.08945, 0.3573, 0.3239, 0.07161, 0.3573, 0.08945, 0.3573, 0.08945, 0.3239, 0.07161, 0.2877, 0.4394, 0.25, 0.4431, 0.25, 0.4431, 0.2877, 0.4394, 0.1135, 0.3865, 0.08945, 0.3573, 0.08945, 0.3573, 0.1135, 0.3865, 0.2877, 0.06062, 0.3239, 0.07161, 0.3239, 0.07161, 0.2877, 0.06062])
me_cube_001.materials.append(mat_material_001)
me_cube_001.materials.append(mat_material_002)
me_cube_001.materials.append(mat_material_003)
me_cube_001.use_remesh_fix_poles = True
me_cube_001.use_remesh_preserve_attributes = False
me_cube_001.use_mirror_vertex_groups = False
me_cube_001.update()

# ---- objects
ob_cube = bpy.data.objects.new('Cube', me_cube_001)

# ---- transforms, parenting, visibility, modifiers, constraints
ob_cube.location = (0.0, 0.0, 0.0)
ob_cube.lineart.crease_threshold = 0.0

# ---- collection membership
col_collection.objects.link(ob_cube)

# ---- scene / render settings (as saved in the file)
scene.frame_start = 1; scene.frame_end = 250; scene.frame_set(1)
scene.render.engine = 'BLENDER_EEVEE_NEXT'
scene.cycles.use_denoising = False
scene.cycles.samples = 128
scene.cycles.sampling_pattern = 'TABULATED_SOBOL'
scene.cycles.use_adaptive_sampling = False
scene.cycles.use_light_tree = False
scene.view_settings.view_transform = 'Filmic'
bpy.context.view_layer.update()

# ---- added for rendering (the .blend has no active camera and no usable light): camera, sun
cam_auto = bpy.data.cameras.new('AutoCamera')
cam_auto.lens = 50.0
cam_auto.sensor_width = 36.0
cam_auto.clip_end = 1000.0
ob_auto_camera = bpy.data.objects.new('AutoCamera', cam_auto)
scene.collection.objects.link(ob_auto_camera)
ob_auto_camera.location = (16.0751, -15.2775, 10.185)
ob_auto_camera.rotation_euler = (1.09748, -7.21219e-08, 0.694738)
scene.camera = ob_auto_camera
light_auto_sun = bpy.data.lights.new('AutoSun', 'SUN')
light_auto_sun.energy = 3.0
light_auto_sun.angle = 0.0523599
ob_auto_sun = bpy.data.objects.new('AutoSun', light_auto_sun)
scene.collection.objects.link(ob_auto_sun)
ob_auto_sun.rotation_euler = (0.872665, 0.174533, 0.523599)
bpy.context.view_layer.update()
